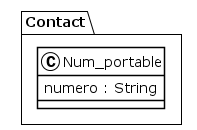

The diagram above was rendered by PlantUML. Its source (embedded in the PNG):
@startuml
!theme plain
package Contact {
class Num_portable {
	 numero : String
}
}
@enduml